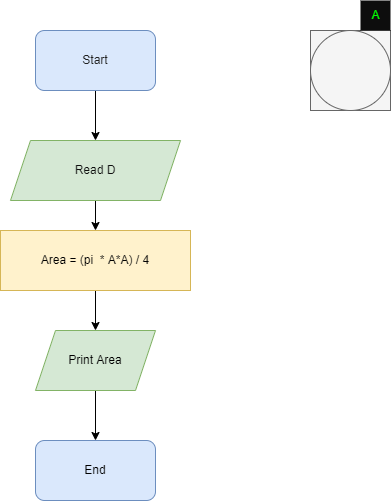

The diagram above was exported from draw.io. Its source (the exported page's mxGraphModel, read from the mxfile embedded in the PNG):
<mxGraphModel dx="599" dy="310" grid="1" gridSize="10" guides="1" tooltips="1" connect="1" arrows="1" fold="1" page="1" pageScale="1" pageWidth="827" pageHeight="1169" math="0" shadow="0">
  <root>
    <mxCell id="0" />
    <mxCell id="1" parent="0" />
    <mxCell id="bEedmipwKVYdsyzXktoX-1" value="" style="edgeStyle=orthogonalEdgeStyle;rounded=0;orthogonalLoop=1;jettySize=auto;html=1;" edge="1" parent="1" source="bEedmipwKVYdsyzXktoX-2" target="bEedmipwKVYdsyzXktoX-4">
      <mxGeometry relative="1" as="geometry" />
    </mxCell>
    <mxCell id="bEedmipwKVYdsyzXktoX-2" value="&lt;font color=&quot;#212121&quot;&gt;Start&lt;/font&gt;" style="rounded=1;whiteSpace=wrap;html=1;fillColor=#dae8fc;strokeColor=#6c8ebf;" vertex="1" parent="1">
      <mxGeometry x="325" y="190" width="120" height="60" as="geometry" />
    </mxCell>
    <mxCell id="bEedmipwKVYdsyzXktoX-3" value="" style="edgeStyle=orthogonalEdgeStyle;rounded=0;orthogonalLoop=1;jettySize=auto;html=1;" edge="1" parent="1" source="bEedmipwKVYdsyzXktoX-4" target="bEedmipwKVYdsyzXktoX-6">
      <mxGeometry relative="1" as="geometry" />
    </mxCell>
    <mxCell id="bEedmipwKVYdsyzXktoX-4" value="&lt;font color=&quot;#0f0f0f&quot;&gt;Read D&lt;/font&gt;" style="shape=parallelogram;perimeter=parallelogramPerimeter;whiteSpace=wrap;html=1;fixedSize=1;fillColor=#d5e8d4;strokeColor=#82b366;" vertex="1" parent="1">
      <mxGeometry x="300" y="300" width="170" height="60" as="geometry" />
    </mxCell>
    <mxCell id="bEedmipwKVYdsyzXktoX-5" value="" style="edgeStyle=orthogonalEdgeStyle;rounded=0;orthogonalLoop=1;jettySize=auto;html=1;" edge="1" parent="1" source="bEedmipwKVYdsyzXktoX-6" target="bEedmipwKVYdsyzXktoX-8">
      <mxGeometry relative="1" as="geometry" />
    </mxCell>
    <mxCell id="bEedmipwKVYdsyzXktoX-6" value="&lt;font color=&quot;#000000&quot;&gt;Area = (pi&amp;nbsp; * A*A) / 4&lt;/font&gt;" style="rounded=0;whiteSpace=wrap;html=1;fillColor=#fff2cc;strokeColor=#d6b656;" vertex="1" parent="1">
      <mxGeometry x="290" y="390" width="190" height="60" as="geometry" />
    </mxCell>
    <mxCell id="bEedmipwKVYdsyzXktoX-7" value="" style="edgeStyle=orthogonalEdgeStyle;rounded=0;orthogonalLoop=1;jettySize=auto;html=1;" edge="1" parent="1" source="bEedmipwKVYdsyzXktoX-8" target="bEedmipwKVYdsyzXktoX-9">
      <mxGeometry relative="1" as="geometry" />
    </mxCell>
    <mxCell id="bEedmipwKVYdsyzXktoX-8" value="&lt;font color=&quot;#000000&quot;&gt;Print Area&lt;/font&gt;" style="shape=parallelogram;perimeter=parallelogramPerimeter;whiteSpace=wrap;html=1;fixedSize=1;rounded=0;fillColor=#d5e8d4;strokeColor=#82b366;" vertex="1" parent="1">
      <mxGeometry x="325" y="490" width="120" height="60" as="geometry" />
    </mxCell>
    <mxCell id="bEedmipwKVYdsyzXktoX-9" value="&lt;font color=&quot;#000000&quot;&gt;End&lt;/font&gt;" style="rounded=1;whiteSpace=wrap;html=1;fillColor=#dae8fc;strokeColor=#6c8ebf;" vertex="1" parent="1">
      <mxGeometry x="325" y="600" width="120" height="60" as="geometry" />
    </mxCell>
    <mxCell id="bEedmipwKVYdsyzXktoX-10" value="" style="whiteSpace=wrap;html=1;aspect=fixed;fillColor=#f5f5f5;fontColor=#333333;strokeColor=#666666;" vertex="1" parent="1">
      <mxGeometry x="600" y="190" width="80" height="80" as="geometry" />
    </mxCell>
    <mxCell id="bEedmipwKVYdsyzXktoX-11" value="" style="ellipse;whiteSpace=wrap;html=1;aspect=fixed;labelBackgroundColor=#FFFFFF;fillColor=#f5f5f5;fontColor=#333333;strokeColor=#666666;" vertex="1" parent="1">
      <mxGeometry x="600" y="190" width="80" height="80" as="geometry" />
    </mxCell>
    <mxCell id="bEedmipwKVYdsyzXktoX-12" value="A" style="text;html=1;align=center;verticalAlign=middle;resizable=0;points=[];autosize=1;strokeColor=none;fillColor=#0D0D0D;fontColor=#00FF00;" vertex="1" parent="1">
      <mxGeometry x="650" y="160" width="30" height="30" as="geometry" />
    </mxCell>
  </root>
</mxGraphModel>